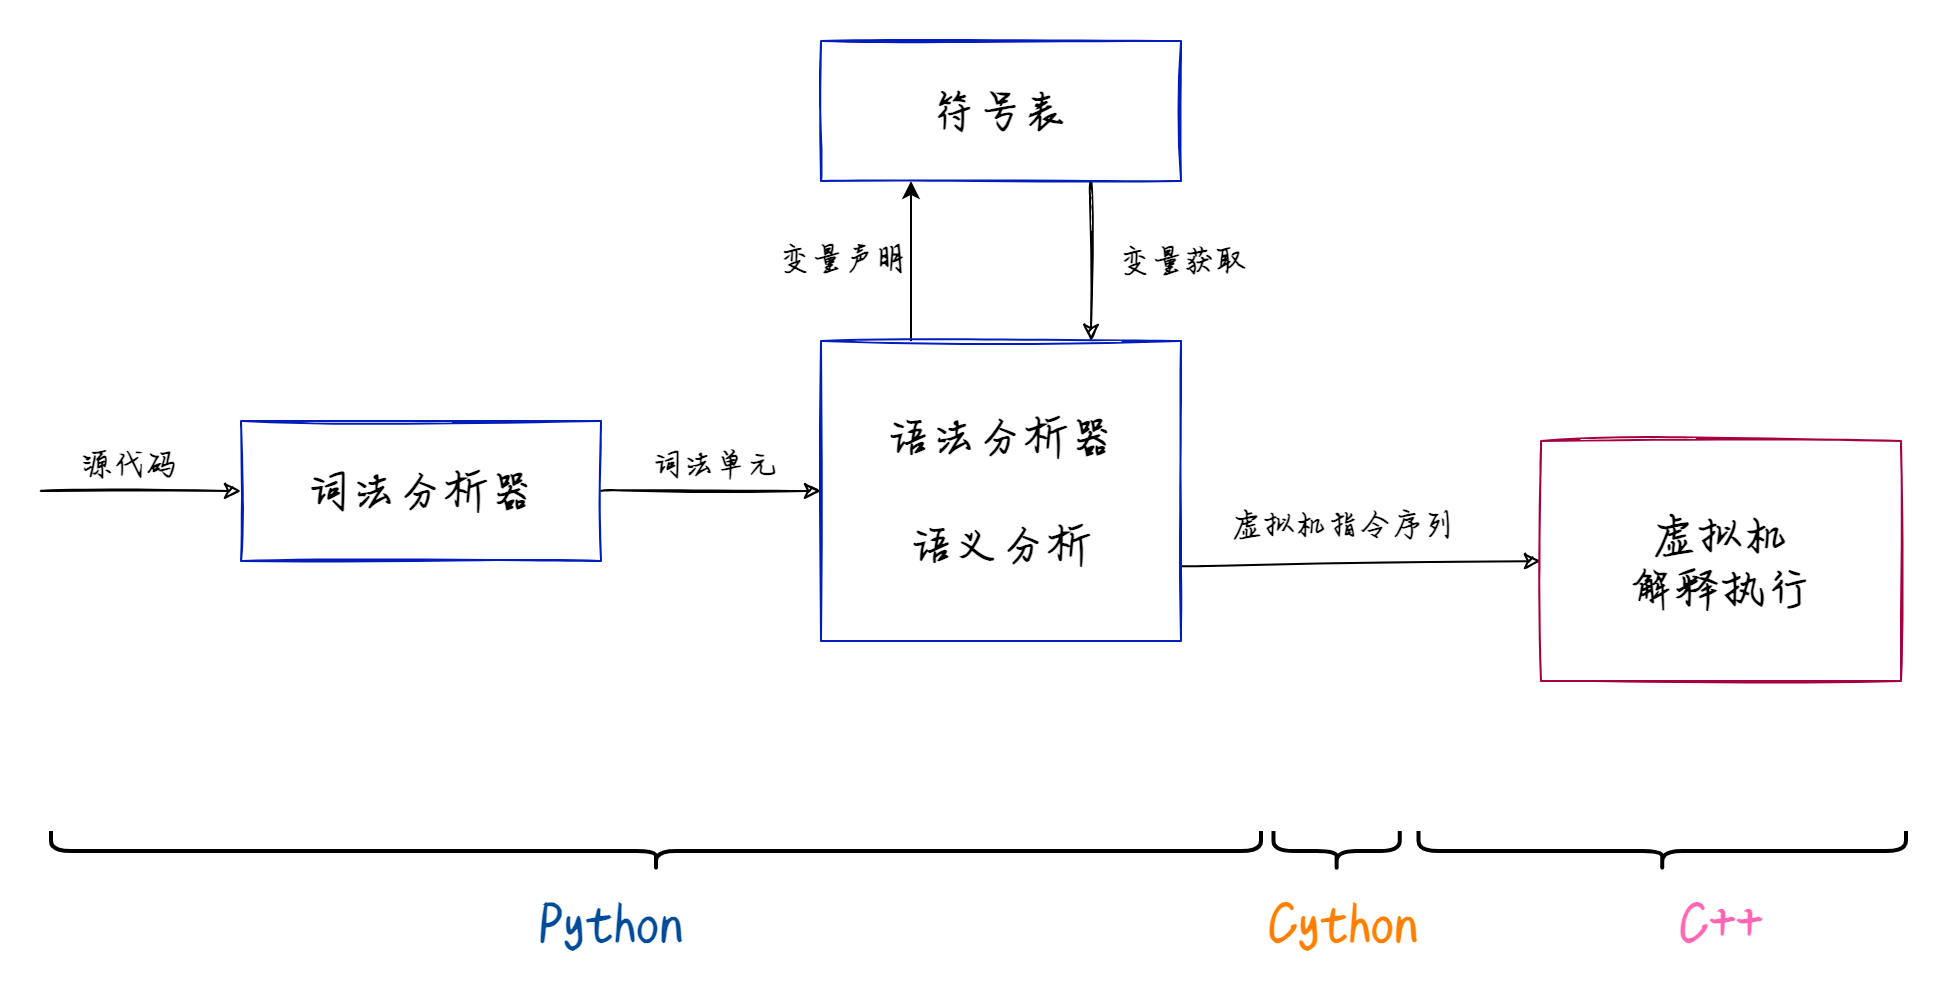

The diagram above was exported from draw.io. Its source (the exported page's mxGraphModel, read from the mxfile embedded in the PNG):
<mxGraphModel dx="1883" dy="641" grid="1" gridSize="10" guides="1" tooltips="1" connect="1" arrows="1" fold="1" page="1" pageScale="1" pageWidth="827" pageHeight="1169" math="0" shadow="0">
  <root>
    <mxCell id="0" />
    <mxCell id="1" parent="0" />
    <mxCell id="7" style="edgeStyle=none;curved=1;sketch=1;html=1;exitX=1;exitY=0.5;exitDx=0;exitDy=0;entryX=0;entryY=0.5;entryDx=0;entryDy=0;" parent="1" source="3" target="4" edge="1">
      <mxGeometry relative="1" as="geometry" />
    </mxCell>
    <mxCell id="10" value="&lt;span style=&quot;font-size: 15px&quot;&gt;&lt;font face=&quot;FZSJ-ZHIWNDXSG&quot; style=&quot;font-size: 16px&quot;&gt;&lt;b&gt;词法单元&lt;/b&gt;&lt;/font&gt;&lt;/span&gt;" style="edgeLabel;html=1;align=center;verticalAlign=middle;resizable=0;points=[];labelBackgroundColor=none;" parent="7" vertex="1" connectable="0">
      <mxGeometry x="0.0222" relative="1" as="geometry">
        <mxPoint y="-15" as="offset" />
      </mxGeometry>
    </mxCell>
    <mxCell id="3" value="&lt;font face=&quot;FZSJ-ZHIWNDXSG&quot; color=&quot;#000000&quot;&gt;&lt;span style=&quot;font-size: 23px&quot;&gt;&lt;b&gt;词法分析器&lt;/b&gt;&lt;/span&gt;&lt;/font&gt;" style="rounded=0;whiteSpace=wrap;html=1;sketch=1;strokeColor=#001DBC;fontColor=#ffffff;fillColor=none;" parent="1" vertex="1">
      <mxGeometry x="10" y="300" width="180" height="70" as="geometry" />
    </mxCell>
    <mxCell id="19" style="edgeStyle=none;curved=1;sketch=1;html=1;exitX=1;exitY=0.75;exitDx=0;exitDy=0;entryX=0;entryY=0.5;entryDx=0;entryDy=0;" parent="1" source="4" target="18" edge="1">
      <mxGeometry relative="1" as="geometry" />
    </mxCell>
    <mxCell id="20" value="&lt;font face=&quot;FZSJ-ZHIWNDXSG&quot;&gt;&lt;span style=&quot;font-size: 16px&quot;&gt;&lt;b&gt;虚拟机指令序列&lt;/b&gt;&lt;/span&gt;&lt;/font&gt;" style="edgeLabel;html=1;align=center;verticalAlign=middle;resizable=0;points=[];labelBackgroundColor=none;" parent="19" vertex="1" connectable="0">
      <mxGeometry x="-0.1842" y="-1" relative="1" as="geometry">
        <mxPoint x="7" y="-22" as="offset" />
      </mxGeometry>
    </mxCell>
    <mxCell id="22" style="edgeStyle=none;html=1;exitX=0.25;exitY=0;exitDx=0;exitDy=0;entryX=0.25;entryY=1;entryDx=0;entryDy=0;" edge="1" parent="1" source="4" target="5">
      <mxGeometry relative="1" as="geometry" />
    </mxCell>
    <mxCell id="23" value="&lt;font style=&quot;font-size: 16px&quot; face=&quot;FZSJ-ZHIWNDXSG&quot;&gt;&lt;b&gt;变量声明&lt;/b&gt;&lt;/font&gt;" style="edgeLabel;html=1;align=center;verticalAlign=middle;resizable=0;points=[];labelBackgroundColor=none;" vertex="1" connectable="0" parent="22">
      <mxGeometry x="0.0544" relative="1" as="geometry">
        <mxPoint x="-35" as="offset" />
      </mxGeometry>
    </mxCell>
    <mxCell id="4" value="&lt;font face=&quot;FZSJ-ZHIWNDXSG&quot;&gt;&lt;span style=&quot;font-size: 23px&quot;&gt;&lt;font color=&quot;#000000&quot;&gt;&lt;b&gt;语法分析器&lt;br&gt;&lt;br&gt;语义分析&lt;/b&gt;&lt;/font&gt;&lt;br&gt;&lt;/span&gt;&lt;/font&gt;" style="rounded=0;whiteSpace=wrap;html=1;sketch=1;strokeColor=#001DBC;fontColor=#ffffff;fillColor=none;" parent="1" vertex="1">
      <mxGeometry x="300" y="260" width="180" height="150" as="geometry" />
    </mxCell>
    <mxCell id="16" style="edgeStyle=none;curved=1;sketch=1;html=1;exitX=0.75;exitY=1;exitDx=0;exitDy=0;entryX=0.75;entryY=0;entryDx=0;entryDy=0;" parent="1" source="5" target="4" edge="1">
      <mxGeometry relative="1" as="geometry" />
    </mxCell>
    <mxCell id="17" value="&lt;b&gt;&lt;font style=&quot;font-size: 16px&quot; face=&quot;FZSJ-ZHIWNDXSG&quot;&gt;变量获取&lt;/font&gt;&lt;/b&gt;" style="edgeLabel;html=1;align=center;verticalAlign=middle;resizable=0;points=[];labelBackgroundColor=none;" parent="16" vertex="1" connectable="0">
      <mxGeometry x="-0.0286" y="3" relative="1" as="geometry">
        <mxPoint x="42" as="offset" />
      </mxGeometry>
    </mxCell>
    <mxCell id="5" value="&lt;font face=&quot;FZSJ-ZHIWNDXSG&quot; color=&quot;#000000&quot;&gt;&lt;span style=&quot;font-size: 23px&quot;&gt;&lt;b&gt;符号表&lt;/b&gt;&lt;/span&gt;&lt;/font&gt;" style="rounded=0;whiteSpace=wrap;html=1;sketch=1;strokeColor=#001DBC;fontColor=#ffffff;fillColor=none;" parent="1" vertex="1">
      <mxGeometry x="300" y="110" width="180" height="70" as="geometry" />
    </mxCell>
    <mxCell id="8" style="edgeStyle=none;curved=1;sketch=1;html=1;entryX=0;entryY=0.5;entryDx=0;entryDy=0;" parent="1" target="3" edge="1">
      <mxGeometry relative="1" as="geometry">
        <mxPoint x="-90" y="335" as="sourcePoint" />
        <mxPoint x="-20" y="284.5" as="targetPoint" />
      </mxGeometry>
    </mxCell>
    <mxCell id="9" value="&lt;font face=&quot;FZSJ-ZHIWNDXSG&quot; size=&quot;1&quot;&gt;&lt;b style=&quot;font-size: 16px&quot;&gt;源代码&lt;/b&gt;&lt;/font&gt;" style="edgeLabel;html=1;align=center;verticalAlign=middle;resizable=0;points=[];labelBackgroundColor=none;" parent="8" vertex="1" connectable="0">
      <mxGeometry x="-0.4222" y="2" relative="1" as="geometry">
        <mxPoint x="14" y="-13" as="offset" />
      </mxGeometry>
    </mxCell>
    <mxCell id="18" value="&lt;font face=&quot;FZSJ-ZHIWNDXSG&quot; color=&quot;#000000&quot;&gt;&lt;span style=&quot;font-size: 23px&quot;&gt;&lt;b&gt;虚拟机&lt;br&gt;解释执行&lt;/b&gt;&lt;/span&gt;&lt;/font&gt;" style="rounded=0;whiteSpace=wrap;html=1;sketch=1;strokeColor=#A50040;fontColor=#ffffff;fillColor=none;" parent="1" vertex="1">
      <mxGeometry x="660" y="310" width="180" height="120" as="geometry" />
    </mxCell>
    <mxCell id="24" value="" style="shape=curlyBracket;whiteSpace=wrap;html=1;rounded=1;flipH=1;labelBackgroundColor=none;fillColor=none;rotation=90;strokeWidth=2;" vertex="1" parent="1">
      <mxGeometry x="207.5" y="212.5" width="20" height="605" as="geometry" />
    </mxCell>
    <mxCell id="25" value="" style="shape=curlyBracket;whiteSpace=wrap;html=1;rounded=1;flipH=1;labelBackgroundColor=none;fillColor=none;rotation=90;strokeWidth=2;" vertex="1" parent="1">
      <mxGeometry x="710.62" y="393.13" width="20" height="243.75" as="geometry" />
    </mxCell>
    <mxCell id="26" value="" style="shape=curlyBracket;whiteSpace=wrap;html=1;rounded=1;flipH=1;labelBackgroundColor=none;fillColor=none;rotation=90;strokeWidth=2;" vertex="1" parent="1">
      <mxGeometry x="547.81" y="483.44" width="20" height="63.13" as="geometry" />
    </mxCell>
    <mxCell id="27" value="Python" style="text;html=1;align=center;verticalAlign=middle;resizable=0;points=[];autosize=1;strokeColor=none;fontStyle=1;fontFamily=FZSJ-ZHIWNDXSG;fontSize=30;fontColor=#004C99;" vertex="1" parent="1">
      <mxGeometry x="150" y="530" width="90" height="40" as="geometry" />
    </mxCell>
    <mxCell id="28" value="C++" style="text;html=1;align=center;verticalAlign=middle;resizable=0;points=[];autosize=1;strokeColor=none;fontStyle=1;fontFamily=FZSJ-ZHIWNDXSG;fontSize=30;fontColor=#FF66B3;" vertex="1" parent="1">
      <mxGeometry x="720" y="530" width="60" height="40" as="geometry" />
    </mxCell>
    <mxCell id="29" value="&lt;font color=&quot;#ff8000&quot;&gt;Cython&lt;/font&gt;" style="text;html=1;align=center;verticalAlign=middle;resizable=0;points=[];autosize=1;strokeColor=none;fontStyle=1;fontFamily=FZSJ-ZHIWNDXSG;fontSize=30;fontColor=#FF66B3;" vertex="1" parent="1">
      <mxGeometry x="516.25" y="530" width="90" height="40" as="geometry" />
    </mxCell>
  </root>
</mxGraphModel>